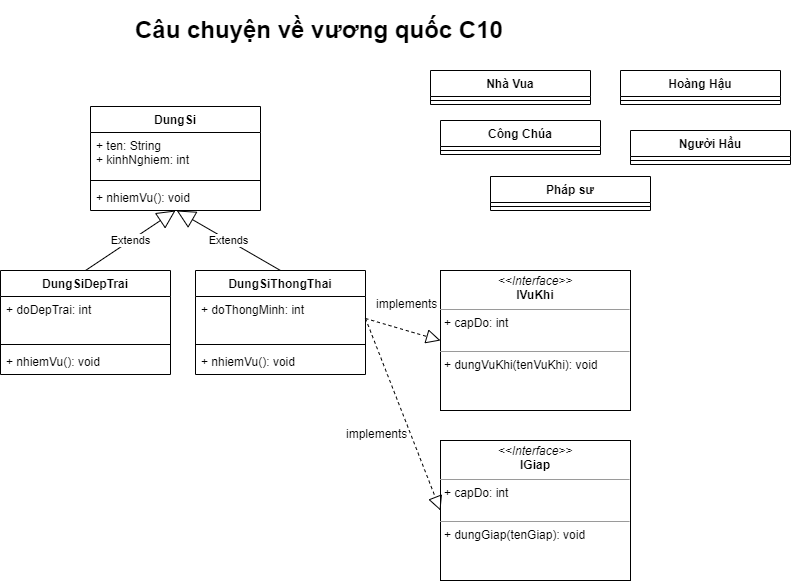

The diagram above was exported from draw.io. Its source (the exported page's mxGraphModel, read from the mxfile embedded in the PNG):
<mxGraphModel dx="901" dy="529" grid="1" gridSize="10" guides="1" tooltips="1" connect="1" arrows="1" fold="1" page="1" pageScale="1" pageWidth="850" pageHeight="1100" math="0" shadow="0">
  <root>
    <mxCell id="0" />
    <mxCell id="1" parent="0" />
    <mxCell id="zxiumeUIbog2YfcbAO0Z-1" value="&lt;h1&gt;Câu chuyện về vương quốc C10&lt;/h1&gt;" style="text;html=1;strokeColor=none;fillColor=none;spacing=5;spacingTop=-20;whiteSpace=wrap;overflow=hidden;rounded=0;" vertex="1" parent="1">
      <mxGeometry x="190" y="70" width="400" height="80" as="geometry" />
    </mxCell>
    <mxCell id="zxiumeUIbog2YfcbAO0Z-2" value="Nhà Vua" style="swimlane;fontStyle=1;align=center;verticalAlign=top;childLayout=stackLayout;horizontal=1;startSize=26;horizontalStack=0;resizeParent=1;resizeParentMax=0;resizeLast=0;collapsible=1;marginBottom=0;" vertex="1" parent="1">
      <mxGeometry x="490" y="130" width="160" height="34" as="geometry" />
    </mxCell>
    <mxCell id="zxiumeUIbog2YfcbAO0Z-4" value="" style="line;strokeWidth=1;fillColor=none;align=left;verticalAlign=middle;spacingTop=-1;spacingLeft=3;spacingRight=3;rotatable=0;labelPosition=right;points=[];portConstraint=eastwest;" vertex="1" parent="zxiumeUIbog2YfcbAO0Z-2">
      <mxGeometry y="26" width="160" height="8" as="geometry" />
    </mxCell>
    <mxCell id="zxiumeUIbog2YfcbAO0Z-6" value="Hoàng Hậu" style="swimlane;fontStyle=1;align=center;verticalAlign=top;childLayout=stackLayout;horizontal=1;startSize=26;horizontalStack=0;resizeParent=1;resizeParentMax=0;resizeLast=0;collapsible=1;marginBottom=0;" vertex="1" parent="1">
      <mxGeometry x="680" y="130" width="160" height="34" as="geometry" />
    </mxCell>
    <mxCell id="zxiumeUIbog2YfcbAO0Z-7" value="" style="line;strokeWidth=1;fillColor=none;align=left;verticalAlign=middle;spacingTop=-1;spacingLeft=3;spacingRight=3;rotatable=0;labelPosition=right;points=[];portConstraint=eastwest;" vertex="1" parent="zxiumeUIbog2YfcbAO0Z-6">
      <mxGeometry y="26" width="160" height="8" as="geometry" />
    </mxCell>
    <mxCell id="zxiumeUIbog2YfcbAO0Z-8" value="Công Chúa" style="swimlane;fontStyle=1;align=center;verticalAlign=top;childLayout=stackLayout;horizontal=1;startSize=26;horizontalStack=0;resizeParent=1;resizeParentMax=0;resizeLast=0;collapsible=1;marginBottom=0;" vertex="1" parent="1">
      <mxGeometry x="500" y="180" width="160" height="34" as="geometry" />
    </mxCell>
    <mxCell id="zxiumeUIbog2YfcbAO0Z-9" value="" style="line;strokeWidth=1;fillColor=none;align=left;verticalAlign=middle;spacingTop=-1;spacingLeft=3;spacingRight=3;rotatable=0;labelPosition=right;points=[];portConstraint=eastwest;" vertex="1" parent="zxiumeUIbog2YfcbAO0Z-8">
      <mxGeometry y="26" width="160" height="8" as="geometry" />
    </mxCell>
    <mxCell id="zxiumeUIbog2YfcbAO0Z-10" value="Người Hầu" style="swimlane;fontStyle=1;align=center;verticalAlign=top;childLayout=stackLayout;horizontal=1;startSize=26;horizontalStack=0;resizeParent=1;resizeParentMax=0;resizeLast=0;collapsible=1;marginBottom=0;" vertex="1" parent="1">
      <mxGeometry x="690" y="190" width="160" height="34" as="geometry" />
    </mxCell>
    <mxCell id="zxiumeUIbog2YfcbAO0Z-11" value="" style="line;strokeWidth=1;fillColor=none;align=left;verticalAlign=middle;spacingTop=-1;spacingLeft=3;spacingRight=3;rotatable=0;labelPosition=right;points=[];portConstraint=eastwest;" vertex="1" parent="zxiumeUIbog2YfcbAO0Z-10">
      <mxGeometry y="26" width="160" height="8" as="geometry" />
    </mxCell>
    <mxCell id="zxiumeUIbog2YfcbAO0Z-12" value="Pháp sư" style="swimlane;fontStyle=1;align=center;verticalAlign=top;childLayout=stackLayout;horizontal=1;startSize=26;horizontalStack=0;resizeParent=1;resizeParentMax=0;resizeLast=0;collapsible=1;marginBottom=0;" vertex="1" parent="1">
      <mxGeometry x="550" y="236" width="160" height="34" as="geometry" />
    </mxCell>
    <mxCell id="zxiumeUIbog2YfcbAO0Z-13" value="" style="line;strokeWidth=1;fillColor=none;align=left;verticalAlign=middle;spacingTop=-1;spacingLeft=3;spacingRight=3;rotatable=0;labelPosition=right;points=[];portConstraint=eastwest;" vertex="1" parent="zxiumeUIbog2YfcbAO0Z-12">
      <mxGeometry y="26" width="160" height="8" as="geometry" />
    </mxCell>
    <mxCell id="zxiumeUIbog2YfcbAO0Z-14" value="DungSi" style="swimlane;fontStyle=1;align=center;verticalAlign=top;childLayout=stackLayout;horizontal=1;startSize=26;horizontalStack=0;resizeParent=1;resizeParentMax=0;resizeLast=0;collapsible=1;marginBottom=0;" vertex="1" parent="1">
      <mxGeometry x="150" y="166" width="170" height="104" as="geometry" />
    </mxCell>
    <mxCell id="zxiumeUIbog2YfcbAO0Z-15" value="+ ten: String&#10;+ kinhNghiem: int" style="text;strokeColor=none;fillColor=none;align=left;verticalAlign=top;spacingLeft=4;spacingRight=4;overflow=hidden;rotatable=0;points=[[0,0.5],[1,0.5]];portConstraint=eastwest;" vertex="1" parent="zxiumeUIbog2YfcbAO0Z-14">
      <mxGeometry y="26" width="170" height="44" as="geometry" />
    </mxCell>
    <mxCell id="zxiumeUIbog2YfcbAO0Z-16" value="" style="line;strokeWidth=1;fillColor=none;align=left;verticalAlign=middle;spacingTop=-1;spacingLeft=3;spacingRight=3;rotatable=0;labelPosition=right;points=[];portConstraint=eastwest;" vertex="1" parent="zxiumeUIbog2YfcbAO0Z-14">
      <mxGeometry y="70" width="170" height="8" as="geometry" />
    </mxCell>
    <mxCell id="zxiumeUIbog2YfcbAO0Z-17" value="+ nhiemVu(): void" style="text;strokeColor=none;fillColor=none;align=left;verticalAlign=top;spacingLeft=4;spacingRight=4;overflow=hidden;rotatable=0;points=[[0,0.5],[1,0.5]];portConstraint=eastwest;" vertex="1" parent="zxiumeUIbog2YfcbAO0Z-14">
      <mxGeometry y="78" width="170" height="26" as="geometry" />
    </mxCell>
    <mxCell id="zxiumeUIbog2YfcbAO0Z-18" value="DungSiDepTrai" style="swimlane;fontStyle=1;align=center;verticalAlign=top;childLayout=stackLayout;horizontal=1;startSize=26;horizontalStack=0;resizeParent=1;resizeParentMax=0;resizeLast=0;collapsible=1;marginBottom=0;" vertex="1" parent="1">
      <mxGeometry x="60" y="330" width="170" height="104" as="geometry" />
    </mxCell>
    <mxCell id="zxiumeUIbog2YfcbAO0Z-19" value="+ doDepTrai: int" style="text;strokeColor=none;fillColor=none;align=left;verticalAlign=top;spacingLeft=4;spacingRight=4;overflow=hidden;rotatable=0;points=[[0,0.5],[1,0.5]];portConstraint=eastwest;" vertex="1" parent="zxiumeUIbog2YfcbAO0Z-18">
      <mxGeometry y="26" width="170" height="44" as="geometry" />
    </mxCell>
    <mxCell id="zxiumeUIbog2YfcbAO0Z-20" value="" style="line;strokeWidth=1;fillColor=none;align=left;verticalAlign=middle;spacingTop=-1;spacingLeft=3;spacingRight=3;rotatable=0;labelPosition=right;points=[];portConstraint=eastwest;" vertex="1" parent="zxiumeUIbog2YfcbAO0Z-18">
      <mxGeometry y="70" width="170" height="8" as="geometry" />
    </mxCell>
    <mxCell id="zxiumeUIbog2YfcbAO0Z-21" value="+ nhiemVu(): void" style="text;strokeColor=none;fillColor=none;align=left;verticalAlign=top;spacingLeft=4;spacingRight=4;overflow=hidden;rotatable=0;points=[[0,0.5],[1,0.5]];portConstraint=eastwest;" vertex="1" parent="zxiumeUIbog2YfcbAO0Z-18">
      <mxGeometry y="78" width="170" height="26" as="geometry" />
    </mxCell>
    <mxCell id="zxiumeUIbog2YfcbAO0Z-22" value="Extends" style="endArrow=block;endSize=16;endFill=0;html=1;rounded=0;exitX=0.5;exitY=0;exitDx=0;exitDy=0;" edge="1" parent="1" source="zxiumeUIbog2YfcbAO0Z-18">
      <mxGeometry width="160" relative="1" as="geometry">
        <mxPoint x="220" y="290" as="sourcePoint" />
        <mxPoint x="235" y="270" as="targetPoint" />
      </mxGeometry>
    </mxCell>
    <mxCell id="zxiumeUIbog2YfcbAO0Z-23" value="DungSiThongThai" style="swimlane;fontStyle=1;align=center;verticalAlign=top;childLayout=stackLayout;horizontal=1;startSize=26;horizontalStack=0;resizeParent=1;resizeParentMax=0;resizeLast=0;collapsible=1;marginBottom=0;" vertex="1" parent="1">
      <mxGeometry x="255" y="330" width="170" height="104" as="geometry" />
    </mxCell>
    <mxCell id="zxiumeUIbog2YfcbAO0Z-24" value="+ doThongMinh: int" style="text;strokeColor=none;fillColor=none;align=left;verticalAlign=top;spacingLeft=4;spacingRight=4;overflow=hidden;rotatable=0;points=[[0,0.5],[1,0.5]];portConstraint=eastwest;" vertex="1" parent="zxiumeUIbog2YfcbAO0Z-23">
      <mxGeometry y="26" width="170" height="44" as="geometry" />
    </mxCell>
    <mxCell id="zxiumeUIbog2YfcbAO0Z-25" value="" style="line;strokeWidth=1;fillColor=none;align=left;verticalAlign=middle;spacingTop=-1;spacingLeft=3;spacingRight=3;rotatable=0;labelPosition=right;points=[];portConstraint=eastwest;" vertex="1" parent="zxiumeUIbog2YfcbAO0Z-23">
      <mxGeometry y="70" width="170" height="8" as="geometry" />
    </mxCell>
    <mxCell id="zxiumeUIbog2YfcbAO0Z-26" value="+ nhiemVu(): void" style="text;strokeColor=none;fillColor=none;align=left;verticalAlign=top;spacingLeft=4;spacingRight=4;overflow=hidden;rotatable=0;points=[[0,0.5],[1,0.5]];portConstraint=eastwest;" vertex="1" parent="zxiumeUIbog2YfcbAO0Z-23">
      <mxGeometry y="78" width="170" height="26" as="geometry" />
    </mxCell>
    <mxCell id="zxiumeUIbog2YfcbAO0Z-27" value="Extends" style="endArrow=block;endSize=16;endFill=0;html=1;rounded=0;exitX=0.5;exitY=0;exitDx=0;exitDy=0;entryX=0.507;entryY=1;entryDx=0;entryDy=0;entryPerimeter=0;" edge="1" parent="1" source="zxiumeUIbog2YfcbAO0Z-23" target="zxiumeUIbog2YfcbAO0Z-17">
      <mxGeometry width="160" relative="1" as="geometry">
        <mxPoint x="155" y="340" as="sourcePoint" />
        <mxPoint x="245" y="280" as="targetPoint" />
      </mxGeometry>
    </mxCell>
    <mxCell id="zxiumeUIbog2YfcbAO0Z-28" value="&lt;p style=&quot;margin: 0px ; margin-top: 4px ; text-align: center&quot;&gt;&lt;i&gt;&amp;lt;&amp;lt;Interface&amp;gt;&amp;gt;&lt;/i&gt;&lt;br&gt;&lt;b&gt;IVuKhi&lt;/b&gt;&lt;/p&gt;&lt;hr size=&quot;1&quot;&gt;&lt;p style=&quot;margin: 0px ; margin-left: 4px&quot;&gt;+ capDo: int&lt;br&gt;&lt;br&gt;&lt;/p&gt;&lt;hr size=&quot;1&quot;&gt;&lt;p style=&quot;margin: 0px ; margin-left: 4px&quot;&gt;+ dungVuKhi(tenVuKhi): void&lt;br&gt;&lt;br&gt;&lt;/p&gt;" style="verticalAlign=top;align=left;overflow=fill;fontSize=12;fontFamily=Helvetica;html=1;" vertex="1" parent="1">
      <mxGeometry x="500" y="330" width="190" height="140" as="geometry" />
    </mxCell>
    <mxCell id="zxiumeUIbog2YfcbAO0Z-30" value="" style="endArrow=block;dashed=1;endFill=0;endSize=12;html=1;rounded=0;entryX=0;entryY=0.5;entryDx=0;entryDy=0;exitX=1;exitY=0.5;exitDx=0;exitDy=0;" edge="1" parent="1" source="zxiumeUIbog2YfcbAO0Z-24" target="zxiumeUIbog2YfcbAO0Z-28">
      <mxGeometry width="160" relative="1" as="geometry">
        <mxPoint x="210" y="580" as="sourcePoint" />
        <mxPoint x="370" y="580" as="targetPoint" />
      </mxGeometry>
    </mxCell>
    <mxCell id="zxiumeUIbog2YfcbAO0Z-31" value="&lt;p style=&quot;margin: 0px ; margin-top: 4px ; text-align: center&quot;&gt;&lt;i&gt;&amp;lt;&amp;lt;Interface&amp;gt;&amp;gt;&lt;/i&gt;&lt;br&gt;&lt;b&gt;IGiap&lt;/b&gt;&lt;/p&gt;&lt;hr size=&quot;1&quot;&gt;&lt;p style=&quot;margin: 0px ; margin-left: 4px&quot;&gt;+ capDo: int&lt;br&gt;&lt;br&gt;&lt;/p&gt;&lt;hr size=&quot;1&quot;&gt;&lt;p style=&quot;margin: 0px ; margin-left: 4px&quot;&gt;+ dungGiap(tenGiap): void&lt;br&gt;&lt;br&gt;&lt;/p&gt;" style="verticalAlign=top;align=left;overflow=fill;fontSize=12;fontFamily=Helvetica;html=1;" vertex="1" parent="1">
      <mxGeometry x="500" y="500" width="190" height="140" as="geometry" />
    </mxCell>
    <mxCell id="zxiumeUIbog2YfcbAO0Z-32" value="" style="endArrow=block;dashed=1;endFill=0;endSize=12;html=1;rounded=0;entryX=0;entryY=0.5;entryDx=0;entryDy=0;exitX=1;exitY=0.5;exitDx=0;exitDy=0;" edge="1" parent="1" source="zxiumeUIbog2YfcbAO0Z-24" target="zxiumeUIbog2YfcbAO0Z-31">
      <mxGeometry width="160" relative="1" as="geometry">
        <mxPoint x="435" y="388" as="sourcePoint" />
        <mxPoint x="510" y="410" as="targetPoint" />
      </mxGeometry>
    </mxCell>
    <mxCell id="zxiumeUIbog2YfcbAO0Z-35" value="implements" style="text;strokeColor=none;fillColor=none;align=left;verticalAlign=top;spacingLeft=4;spacingRight=4;overflow=hidden;rotatable=0;points=[[0,0.5],[1,0.5]];portConstraint=eastwest;" vertex="1" parent="1">
      <mxGeometry x="400" y="480" width="100" height="26" as="geometry" />
    </mxCell>
    <mxCell id="zxiumeUIbog2YfcbAO0Z-36" value="implements" style="text;strokeColor=none;fillColor=none;align=left;verticalAlign=top;spacingLeft=4;spacingRight=4;overflow=hidden;rotatable=0;points=[[0,0.5],[1,0.5]];portConstraint=eastwest;" vertex="1" parent="1">
      <mxGeometry x="430" y="350" width="100" height="26" as="geometry" />
    </mxCell>
  </root>
</mxGraphModel>